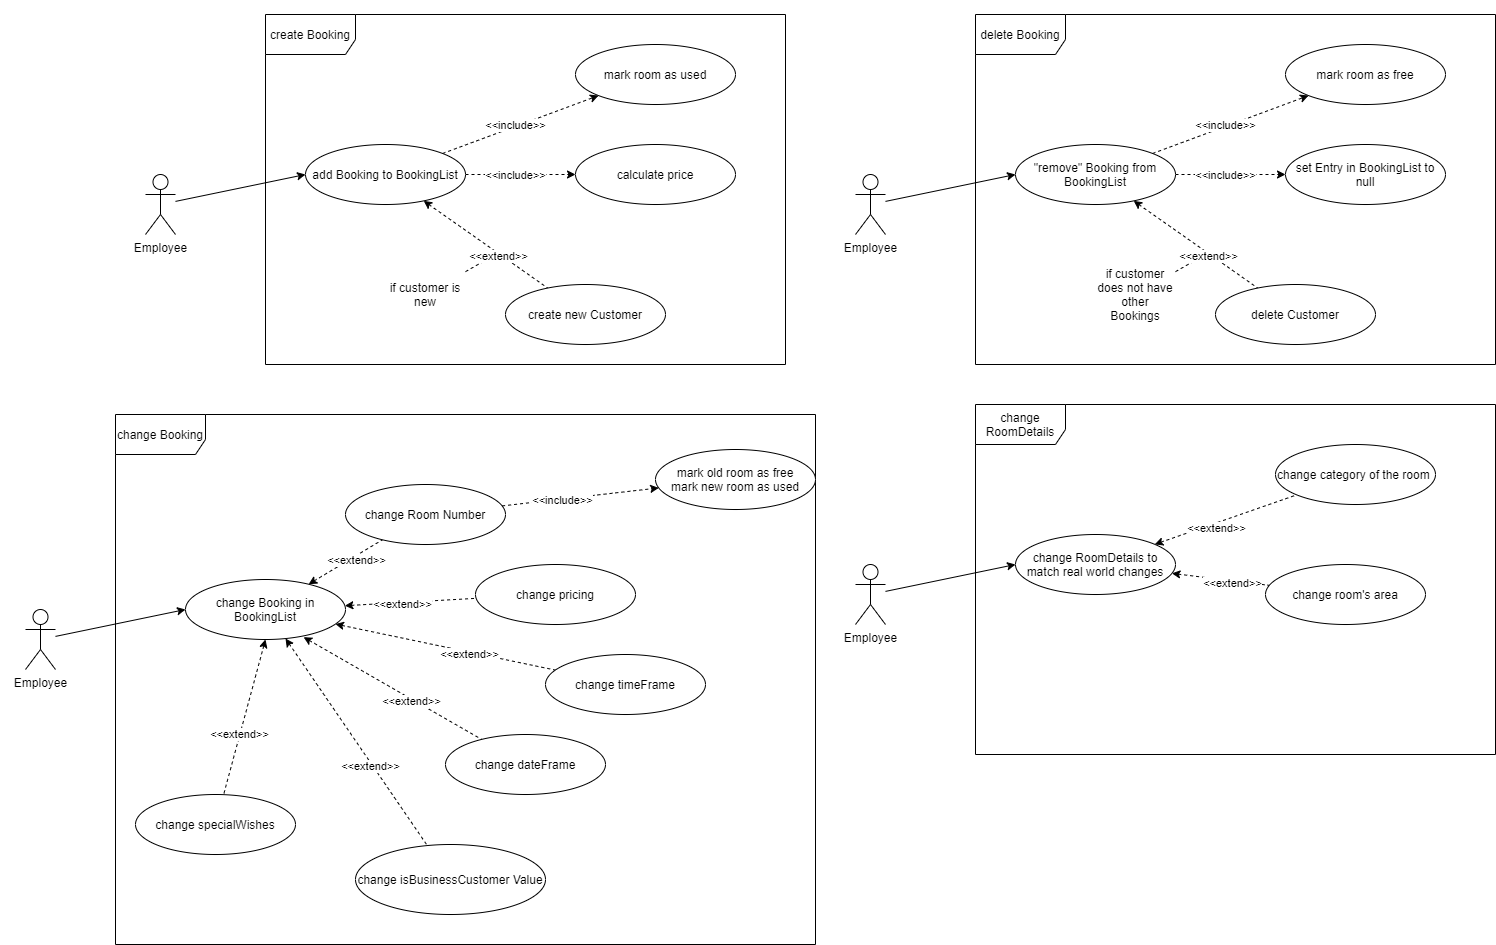

The diagram above was exported from draw.io. Its source (the exported page's mxGraphModel, read from the mxfile embedded in the PNG):
<mxGraphModel dx="3026" dy="1936" grid="1" gridSize="10" guides="1" tooltips="1" connect="1" arrows="1" fold="1" page="1" pageScale="1" pageWidth="850" pageHeight="1100" math="0" shadow="0" extFonts="Permanent Marker^https://fonts.googleapis.com/css?family=Permanent+Marker">
  <root>
    <mxCell id="0" />
    <mxCell id="1" parent="0" />
    <mxCell id="2" value="create Booking" style="shape=umlFrame;whiteSpace=wrap;html=1;width=90;height=40;" vertex="1" parent="1">
      <mxGeometry x="170" y="510" width="520" height="350" as="geometry" />
    </mxCell>
    <mxCell id="3" value="" style="edgeStyle=none;rounded=0;orthogonalLoop=1;jettySize=auto;html=1;dashed=1;startArrow=none;startFill=0;endArrow=none;endFill=0;" edge="1" source="16" parent="1">
      <mxGeometry relative="1" as="geometry">
        <mxPoint x="400" y="750" as="targetPoint" />
      </mxGeometry>
    </mxCell>
    <mxCell id="4" value="" style="rounded=0;orthogonalLoop=1;jettySize=auto;html=1;entryX=0;entryY=0.5;entryDx=0;entryDy=0;" edge="1" source="5" target="12" parent="1">
      <mxGeometry relative="1" as="geometry" />
    </mxCell>
    <mxCell id="5" value="Employee" style="shape=umlActor;verticalLabelPosition=bottom;verticalAlign=top;html=1;" vertex="1" parent="1">
      <mxGeometry x="50" y="670" width="30" height="60" as="geometry" />
    </mxCell>
    <mxCell id="6" value="" style="edgeStyle=none;rounded=0;orthogonalLoop=1;jettySize=auto;html=1;dashed=1;" edge="1" source="12" target="13" parent="1">
      <mxGeometry relative="1" as="geometry" />
    </mxCell>
    <mxCell id="7" value="&amp;lt;&amp;lt;include&amp;gt;&amp;gt;" style="edgeLabel;html=1;align=center;verticalAlign=middle;resizable=0;points=[];" vertex="1" connectable="0" parent="6">
      <mxGeometry x="-0.3662" y="2" relative="1" as="geometry">
        <mxPoint x="23.78" y="-8.69" as="offset" />
      </mxGeometry>
    </mxCell>
    <mxCell id="8" value="" style="edgeStyle=none;rounded=0;orthogonalLoop=1;jettySize=auto;html=1;dashed=1;" edge="1" source="12" target="14" parent="1">
      <mxGeometry relative="1" as="geometry" />
    </mxCell>
    <mxCell id="9" value="&amp;lt;&amp;lt;include&amp;gt;&amp;gt;" style="edgeLabel;html=1;align=center;verticalAlign=middle;resizable=0;points=[];" vertex="1" connectable="0" parent="8">
      <mxGeometry x="-0.3273" y="-1" relative="1" as="geometry">
        <mxPoint x="13" y="-1" as="offset" />
      </mxGeometry>
    </mxCell>
    <mxCell id="10" value="" style="edgeStyle=none;rounded=0;orthogonalLoop=1;jettySize=auto;html=1;endArrow=none;endFill=0;startArrow=classic;startFill=1;dashed=1;" edge="1" source="12" target="15" parent="1">
      <mxGeometry relative="1" as="geometry" />
    </mxCell>
    <mxCell id="11" value="&amp;lt;&amp;lt;extend&amp;gt;&amp;gt;" style="edgeLabel;html=1;align=center;verticalAlign=middle;resizable=0;points=[];" vertex="1" connectable="0" parent="10">
      <mxGeometry x="0.2096" y="-2" relative="1" as="geometry">
        <mxPoint as="offset" />
      </mxGeometry>
    </mxCell>
    <mxCell id="12" value="add Booking to BookingList" style="ellipse;whiteSpace=wrap;html=1;" vertex="1" parent="1">
      <mxGeometry x="210" y="640" width="160" height="60" as="geometry" />
    </mxCell>
    <mxCell id="13" value="mark room as used" style="ellipse;whiteSpace=wrap;html=1;" vertex="1" parent="1">
      <mxGeometry x="480" y="540" width="160" height="60" as="geometry" />
    </mxCell>
    <mxCell id="14" value="calculate price" style="ellipse;whiteSpace=wrap;html=1;" vertex="1" parent="1">
      <mxGeometry x="480" y="640" width="160" height="60" as="geometry" />
    </mxCell>
    <mxCell id="15" value="create new Customer" style="ellipse;whiteSpace=wrap;html=1;" vertex="1" parent="1">
      <mxGeometry x="410" y="780" width="160" height="60" as="geometry" />
    </mxCell>
    <mxCell id="16" value="if customer is new" style="text;html=1;strokeColor=none;fillColor=none;align=center;verticalAlign=middle;whiteSpace=wrap;rounded=0;" vertex="1" parent="1">
      <mxGeometry x="290" y="760" width="80" height="60" as="geometry" />
    </mxCell>
    <mxCell id="17" value="change Booking" style="shape=umlFrame;whiteSpace=wrap;html=1;width=90;height=40;" vertex="1" parent="1">
      <mxGeometry x="20" y="910" width="700" height="530" as="geometry" />
    </mxCell>
    <mxCell id="18" value="" style="rounded=0;orthogonalLoop=1;jettySize=auto;html=1;entryX=0;entryY=0.5;entryDx=0;entryDy=0;" edge="1" source="19" target="26" parent="1">
      <mxGeometry relative="1" as="geometry" />
    </mxCell>
    <mxCell id="19" value="Employee" style="shape=umlActor;verticalLabelPosition=bottom;verticalAlign=top;html=1;" vertex="1" parent="1">
      <mxGeometry x="-70" y="1105" width="30" height="60" as="geometry" />
    </mxCell>
    <mxCell id="20" value="" style="edgeStyle=none;rounded=0;orthogonalLoop=1;jettySize=auto;html=1;dashed=1;startArrow=classic;startFill=1;endArrow=none;endFill=0;" edge="1" source="26" target="29" parent="1">
      <mxGeometry relative="1" as="geometry" />
    </mxCell>
    <mxCell id="21" value="&amp;lt;&amp;lt;extend&amp;gt;&amp;gt;" style="edgeLabel;html=1;align=center;verticalAlign=middle;resizable=0;points=[];" vertex="1" connectable="0" parent="20">
      <mxGeometry x="-0.3662" y="2" relative="1" as="geometry">
        <mxPoint x="23.78" y="-8.69" as="offset" />
      </mxGeometry>
    </mxCell>
    <mxCell id="22" value="&amp;lt;" style="edgeStyle=none;rounded=0;orthogonalLoop=1;jettySize=auto;html=1;dashed=1;startArrow=classic;startFill=1;endArrow=none;endFill=0;" edge="1" source="26" target="30" parent="1">
      <mxGeometry relative="1" as="geometry" />
    </mxCell>
    <mxCell id="23" value="&amp;lt;&amp;lt;extend&amp;gt;&amp;gt;" style="edgeLabel;html=1;align=center;verticalAlign=middle;resizable=0;points=[];" vertex="1" connectable="0" parent="22">
      <mxGeometry x="-0.3273" y="-1" relative="1" as="geometry">
        <mxPoint x="13" y="-1" as="offset" />
      </mxGeometry>
    </mxCell>
    <mxCell id="24" value="" style="edgeStyle=none;rounded=0;orthogonalLoop=1;jettySize=auto;html=1;endArrow=none;endFill=0;startArrow=classic;startFill=1;dashed=1;" edge="1" source="26" target="31" parent="1">
      <mxGeometry relative="1" as="geometry" />
    </mxCell>
    <mxCell id="25" value="&amp;lt;&amp;lt;extend&amp;gt;&amp;gt;" style="edgeLabel;html=1;align=center;verticalAlign=middle;resizable=0;points=[];" vertex="1" connectable="0" parent="24">
      <mxGeometry x="0.2096" y="-2" relative="1" as="geometry">
        <mxPoint as="offset" />
      </mxGeometry>
    </mxCell>
    <mxCell id="26" value="change Booking in BookingList" style="ellipse;whiteSpace=wrap;html=1;" vertex="1" parent="1">
      <mxGeometry x="90" y="1075" width="160" height="60" as="geometry" />
    </mxCell>
    <mxCell id="27" value="" style="edgeStyle=none;rounded=0;orthogonalLoop=1;jettySize=auto;html=1;dashed=1;startArrow=none;startFill=0;endArrow=classic;endFill=1;" edge="1" source="29" target="57" parent="1">
      <mxGeometry relative="1" as="geometry" />
    </mxCell>
    <mxCell id="28" value="&amp;lt;&amp;lt;include&amp;gt;&amp;gt;" style="edgeLabel;html=1;align=center;verticalAlign=middle;resizable=0;points=[];" vertex="1" connectable="0" parent="27">
      <mxGeometry x="-0.25" relative="1" as="geometry">
        <mxPoint as="offset" />
      </mxGeometry>
    </mxCell>
    <mxCell id="29" value="change Room Number" style="ellipse;whiteSpace=wrap;html=1;" vertex="1" parent="1">
      <mxGeometry x="250" y="980" width="160" height="60" as="geometry" />
    </mxCell>
    <mxCell id="30" value="change pricing" style="ellipse;whiteSpace=wrap;html=1;" vertex="1" parent="1">
      <mxGeometry x="380" y="1060" width="160" height="60" as="geometry" />
    </mxCell>
    <mxCell id="31" value="change timeFrame" style="ellipse;whiteSpace=wrap;html=1;" vertex="1" parent="1">
      <mxGeometry x="450" y="1150" width="160" height="60" as="geometry" />
    </mxCell>
    <mxCell id="32" value="delete Booking" style="shape=umlFrame;whiteSpace=wrap;html=1;width=90;height=40;" vertex="1" parent="1">
      <mxGeometry x="880" y="510" width="520" height="350" as="geometry" />
    </mxCell>
    <mxCell id="33" value="" style="edgeStyle=none;rounded=0;orthogonalLoop=1;jettySize=auto;html=1;dashed=1;startArrow=none;startFill=0;endArrow=none;endFill=0;" edge="1" source="46" parent="1">
      <mxGeometry relative="1" as="geometry">
        <mxPoint x="1110" y="750" as="targetPoint" />
      </mxGeometry>
    </mxCell>
    <mxCell id="34" value="" style="rounded=0;orthogonalLoop=1;jettySize=auto;html=1;entryX=0;entryY=0.5;entryDx=0;entryDy=0;" edge="1" source="35" target="42" parent="1">
      <mxGeometry relative="1" as="geometry" />
    </mxCell>
    <mxCell id="35" value="Employee" style="shape=umlActor;verticalLabelPosition=bottom;verticalAlign=top;html=1;" vertex="1" parent="1">
      <mxGeometry x="760" y="670" width="30" height="60" as="geometry" />
    </mxCell>
    <mxCell id="36" value="" style="edgeStyle=none;rounded=0;orthogonalLoop=1;jettySize=auto;html=1;dashed=1;" edge="1" source="42" target="43" parent="1">
      <mxGeometry relative="1" as="geometry" />
    </mxCell>
    <mxCell id="37" value="&amp;lt;&amp;lt;include&amp;gt;&amp;gt;" style="edgeLabel;html=1;align=center;verticalAlign=middle;resizable=0;points=[];" vertex="1" connectable="0" parent="36">
      <mxGeometry x="-0.3662" y="2" relative="1" as="geometry">
        <mxPoint x="23.78" y="-8.69" as="offset" />
      </mxGeometry>
    </mxCell>
    <mxCell id="38" value="" style="edgeStyle=none;rounded=0;orthogonalLoop=1;jettySize=auto;html=1;dashed=1;" edge="1" source="42" target="44" parent="1">
      <mxGeometry relative="1" as="geometry" />
    </mxCell>
    <mxCell id="39" value="&amp;lt;&amp;lt;include&amp;gt;&amp;gt;" style="edgeLabel;html=1;align=center;verticalAlign=middle;resizable=0;points=[];" vertex="1" connectable="0" parent="38">
      <mxGeometry x="-0.3273" y="-1" relative="1" as="geometry">
        <mxPoint x="13" y="-1" as="offset" />
      </mxGeometry>
    </mxCell>
    <mxCell id="40" value="" style="edgeStyle=none;rounded=0;orthogonalLoop=1;jettySize=auto;html=1;endArrow=none;endFill=0;startArrow=classic;startFill=1;dashed=1;" edge="1" source="42" target="45" parent="1">
      <mxGeometry relative="1" as="geometry" />
    </mxCell>
    <mxCell id="41" value="&amp;lt;&amp;lt;extend&amp;gt;&amp;gt;" style="edgeLabel;html=1;align=center;verticalAlign=middle;resizable=0;points=[];" vertex="1" connectable="0" parent="40">
      <mxGeometry x="0.2096" y="-2" relative="1" as="geometry">
        <mxPoint as="offset" />
      </mxGeometry>
    </mxCell>
    <mxCell id="42" value="&quot;remove&quot; Booking from BookingList" style="ellipse;whiteSpace=wrap;html=1;" vertex="1" parent="1">
      <mxGeometry x="920" y="640" width="160" height="60" as="geometry" />
    </mxCell>
    <mxCell id="43" value="mark room as free" style="ellipse;whiteSpace=wrap;html=1;" vertex="1" parent="1">
      <mxGeometry x="1190" y="540" width="160" height="60" as="geometry" />
    </mxCell>
    <mxCell id="44" value="set Entry in BookingList to null" style="ellipse;whiteSpace=wrap;html=1;" vertex="1" parent="1">
      <mxGeometry x="1190" y="640" width="160" height="60" as="geometry" />
    </mxCell>
    <mxCell id="45" value="delete Customer" style="ellipse;whiteSpace=wrap;html=1;" vertex="1" parent="1">
      <mxGeometry x="1120" y="780" width="160" height="60" as="geometry" />
    </mxCell>
    <mxCell id="46" value="if customer does not have other Bookings" style="text;html=1;strokeColor=none;fillColor=none;align=center;verticalAlign=middle;whiteSpace=wrap;rounded=0;" vertex="1" parent="1">
      <mxGeometry x="1000" y="760" width="80" height="60" as="geometry" />
    </mxCell>
    <mxCell id="47" value="change RoomDetails" style="shape=umlFrame;whiteSpace=wrap;html=1;width=90;height=40;" vertex="1" parent="1">
      <mxGeometry x="880" y="900" width="520" height="350" as="geometry" />
    </mxCell>
    <mxCell id="48" value="" style="rounded=0;orthogonalLoop=1;jettySize=auto;html=1;entryX=0;entryY=0.5;entryDx=0;entryDy=0;" edge="1" source="49" target="54" parent="1">
      <mxGeometry relative="1" as="geometry" />
    </mxCell>
    <mxCell id="49" value="Employee" style="shape=umlActor;verticalLabelPosition=bottom;verticalAlign=top;html=1;" vertex="1" parent="1">
      <mxGeometry x="760" y="1060" width="30" height="60" as="geometry" />
    </mxCell>
    <mxCell id="50" value="" style="edgeStyle=none;rounded=0;orthogonalLoop=1;jettySize=auto;html=1;dashed=1;startArrow=classic;startFill=1;endArrow=none;endFill=0;" edge="1" source="54" target="55" parent="1">
      <mxGeometry relative="1" as="geometry" />
    </mxCell>
    <mxCell id="51" value="&amp;lt;&amp;lt;extend&amp;gt;&amp;gt;" style="edgeLabel;html=1;align=center;verticalAlign=middle;resizable=0;points=[];" vertex="1" connectable="0" parent="50">
      <mxGeometry x="-0.3273" y="-1" relative="1" as="geometry">
        <mxPoint x="13" y="-1" as="offset" />
      </mxGeometry>
    </mxCell>
    <mxCell id="52" value="" style="edgeStyle=none;rounded=0;orthogonalLoop=1;jettySize=auto;html=1;endArrow=none;endFill=0;startArrow=classic;startFill=1;dashed=1;" edge="1" source="54" target="56" parent="1">
      <mxGeometry relative="1" as="geometry" />
    </mxCell>
    <mxCell id="53" value="&amp;lt;&amp;lt;extend&amp;gt;&amp;gt;" style="edgeLabel;html=1;align=center;verticalAlign=middle;resizable=0;points=[];" vertex="1" connectable="0" parent="52">
      <mxGeometry x="0.2096" y="-2" relative="1" as="geometry">
        <mxPoint as="offset" />
      </mxGeometry>
    </mxCell>
    <mxCell id="54" value="change RoomDetails to match real world changes" style="ellipse;whiteSpace=wrap;html=1;" vertex="1" parent="1">
      <mxGeometry x="920" y="1030" width="160" height="60" as="geometry" />
    </mxCell>
    <mxCell id="55" value="change category of the room&amp;nbsp;" style="ellipse;whiteSpace=wrap;html=1;" vertex="1" parent="1">
      <mxGeometry x="1180" y="940" width="160" height="60" as="geometry" />
    </mxCell>
    <mxCell id="56" value="change room's area" style="ellipse;whiteSpace=wrap;html=1;" vertex="1" parent="1">
      <mxGeometry x="1170" y="1060" width="160" height="60" as="geometry" />
    </mxCell>
    <mxCell id="57" value="mark old room as free&lt;br&gt;mark new room as used" style="ellipse;whiteSpace=wrap;html=1;" vertex="1" parent="1">
      <mxGeometry x="560" y="945" width="160" height="60" as="geometry" />
    </mxCell>
    <mxCell id="58" value="" style="edgeStyle=none;rounded=0;orthogonalLoop=1;jettySize=auto;html=1;endArrow=none;endFill=0;startArrow=classic;startFill=1;dashed=1;exitX=0.738;exitY=0.961;exitDx=0;exitDy=0;exitPerimeter=0;" edge="1" source="26" target="60" parent="1">
      <mxGeometry relative="1" as="geometry">
        <mxPoint x="174.1301980074386" y="1200.004716391911" as="sourcePoint" />
      </mxGeometry>
    </mxCell>
    <mxCell id="59" value="&amp;lt;&amp;lt;extend&amp;gt;&amp;gt;" style="edgeLabel;html=1;align=center;verticalAlign=middle;resizable=0;points=[];" vertex="1" connectable="0" parent="58">
      <mxGeometry x="0.2096" y="-2" relative="1" as="geometry">
        <mxPoint as="offset" />
      </mxGeometry>
    </mxCell>
    <mxCell id="60" value="change dateFrame" style="ellipse;whiteSpace=wrap;html=1;" vertex="1" parent="1">
      <mxGeometry x="350" y="1229.9999999999998" width="160" height="60" as="geometry" />
    </mxCell>
    <mxCell id="61" value="" style="edgeStyle=none;rounded=0;orthogonalLoop=1;jettySize=auto;html=1;endArrow=none;endFill=0;startArrow=classic;startFill=1;dashed=1;exitX=0.5;exitY=1;exitDx=0;exitDy=0;" edge="1" source="26" target="63" parent="1">
      <mxGeometry relative="1" as="geometry">
        <mxPoint x="130.0001980074386" y="1297.074716391911" as="sourcePoint" />
      </mxGeometry>
    </mxCell>
    <mxCell id="62" value="&amp;lt;&amp;lt;extend&amp;gt;&amp;gt;" style="edgeLabel;html=1;align=center;verticalAlign=middle;resizable=0;points=[];" vertex="1" connectable="0" parent="61">
      <mxGeometry x="0.2096" y="-2" relative="1" as="geometry">
        <mxPoint as="offset" />
      </mxGeometry>
    </mxCell>
    <mxCell id="63" value="change specialWishes" style="ellipse;whiteSpace=wrap;html=1;" vertex="1" parent="1">
      <mxGeometry x="40" y="1289.9999999999998" width="160" height="60" as="geometry" />
    </mxCell>
    <mxCell id="64" value="" style="edgeStyle=none;rounded=0;orthogonalLoop=1;jettySize=auto;html=1;endArrow=none;endFill=0;startArrow=classic;startFill=1;dashed=1;exitX=0.625;exitY=0.983;exitDx=0;exitDy=0;exitPerimeter=0;" edge="1" source="26" target="66" parent="1">
      <mxGeometry relative="1" as="geometry">
        <mxPoint x="840.0001980074386" y="1237.0747163919111" as="sourcePoint" />
      </mxGeometry>
    </mxCell>
    <mxCell id="65" value="&amp;lt;&amp;lt;extend&amp;gt;&amp;gt;" style="edgeLabel;html=1;align=center;verticalAlign=middle;resizable=0;points=[];" vertex="1" connectable="0" parent="64">
      <mxGeometry x="0.2096" y="-2" relative="1" as="geometry">
        <mxPoint as="offset" />
      </mxGeometry>
    </mxCell>
    <mxCell id="66" value="change isBusinessCustomer Value" style="ellipse;whiteSpace=wrap;html=1;" vertex="1" parent="1">
      <mxGeometry x="260" y="1340" width="190" height="70" as="geometry" />
    </mxCell>
  </root>
</mxGraphModel>